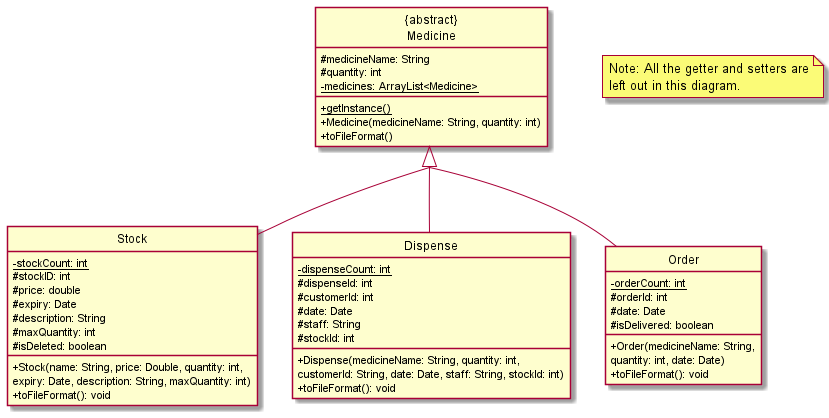

The diagram above was rendered by PlantUML. Its source (embedded in the PNG):
@startuml
'https://plantuml.com/class-diagram
' hide the circles in the diagram
hide circle
' hide the icons for access modifiers
skinparam classAttributeIconSize 0
' to join all the arrows
skinparam groupInheritance 3

class "{abstract}\nMedicine"{
    #medicineName: String
    #quantity: int
    -{static} medicines: ArrayList<Medicine>
    +{static} getInstance()
    +Medicine(medicineName: String, quantity: int)
    +toFileFormat()
}

class "Stock"{
    -{static} stockCount: int
    #stockID: int
    #price: double
    #expiry: Date
    #description: String
    #maxQuantity: int
    #isDeleted: boolean
    +Stock(name: String, price: Double, quantity: int,
     expiry: Date, description: String, maxQuantity: int)
    +toFileFormat(): void
}

class "Dispense"{
    -{static} dispenseCount: int
    #dispenseId: int
    #customerId: int
    #date: Date
    #staff: String
    #stockId: int
    +Dispense(medicineName: String, quantity: int,
     customerId: String, date: Date, staff: String, stockId: int)
    +toFileFormat(): void
}

class "Order"{
    -{static} orderCount: int
    #orderId: int
    #date: Date
    #isDelivered: boolean
    +Order(medicineName: String,
    quantity: int, date: Date)
    +toFileFormat(): void
}

"{abstract}\nMedicine" <|-- "Stock"
"{abstract}\nMedicine" <|-- "Dispense"
"{abstract}\nMedicine" <|-- "Order"

note "Note: All the getter and setters are\nleft out in this diagram." as n1
@enduml